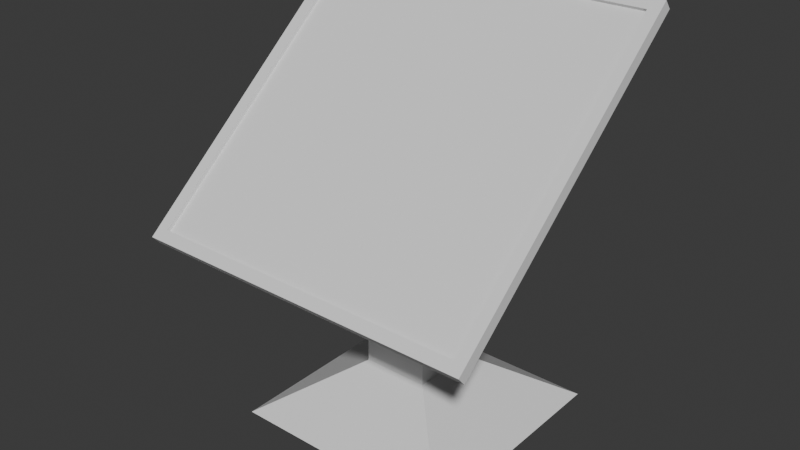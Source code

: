 # Source: solar_panel.blend  (saved by Blender 4.2.66; exported with 4.5.12 LTS)
import bpy
from mathutils import Matrix  # noqa: F401  (used for matrix-valued properties, if any)

bpy.ops.wm.read_factory_settings(use_empty=True)
scene = bpy.context.scene
scene.name = 'Scene'

# ---- collections
col_collection = bpy.data.collections.new('Collection'); scene.collection.children.link(col_collection)

# ---- materials (node trees are filled in below, after node groups)
mat_material = bpy.data.materials.new('Material')
mat_material.alpha_threshold = 0.0
mat_material.use_transparent_shadow = False
mat_material.roughness = 0.5
mat_material.line_color = (0.0, 0.0, 0.0, 1.0)

# ---- material node trees
mat_material.use_nodes = True; mat_material.node_tree.nodes.clear()
_N = mat_material.node_tree.nodes; _L = mat_material.node_tree.links
n0 = _N.new('ShaderNodeOutputMaterial'); n0.name = 'Material Output'; n0.location = (300, 300)
n1 = _N.new('ShaderNodeBsdfPrincipled'); n1.name = 'Principled BSDF'; n1.location = (10, 300)
n1.inputs[3].default_value = 1.45
_L.new(n1.outputs[0], n0.inputs[0])
n0.is_active_output = True

# ---- world
world_world = bpy.data.worlds.new('World'); scene.world = world_world
world_world.use_nodes = True; world_world.node_tree.nodes.clear()
_N = world_world.node_tree.nodes; _L = world_world.node_tree.links
n0 = _N.new('ShaderNodeOutputWorld'); n0.name = 'World Output'; n0.location = (300, 300)
n1 = _N.new('ShaderNodeBackground'); n1.name = 'Background'; n1.location = (10, 300)
n1.inputs[0].default_value = (0.05088, 0.05088, 0.05088, 1.0)
_L.new(n1.outputs[0], n0.inputs[0])
n0.is_active_output = True
world_world.color = (0.05088, 0.05088, 0.05088)
world_world.sun_shadow_jitter_overblur = 0.0

# ---- meshes
me_cube = bpy.data.meshes.new('Cube')
me_cube.from_pydata([(0.2895, 0.2895, -0.5292), (1.0, 1.0, -1.0), (0.2895, -0.2895, -0.5292), (1.0, -1.0, -1.0), (-0.2895, 0.2895, -0.5292), (-1.0, 1.0, -1.0), (-0.2895, -0.2895, -0.5292), (-1.0, -1.0, -1.0), (0.2895, 0.0, 1.471), (0.2895, -0.2895, 1.181), (0.2895, -0.08947, 1.457), (0.2895, -0.1702, 1.416), (0.2895, -0.2342, 1.351), (0.2895, -0.2754, 1.271), (-0.2895, -0.2895, 1.181), (-0.2895, 0.0, 1.471), (-0.2895, -0.2754, 1.271), (-0.2895, -0.2342, 1.351), (-0.2895, -0.1702, 1.416), (-0.2895, -0.08947, 1.457), (0.2895, 0.2895, 1.181), (0.2895, 0.0, 1.471), (0.2895, 0.2754, 1.271), (0.2895, 0.2342, 1.351), (0.2895, 0.1702, 1.416), (0.2895, 0.08947, 1.457), (-0.2895, 0.0, 1.471), (-0.2895, 0.2895, 1.181), (-0.2895, 0.08947, 1.457), (-0.2895, 0.1702, 1.416), (-0.2895, 0.2342, 1.351), (-0.2895, 0.2754, 1.271)], [], [(0, 4, 27, 20), (3, 2, 6, 7), (7, 6, 4, 5), (5, 1, 3, 7), (1, 0, 2, 3), (5, 4, 0, 1), (2, 0, 20, 22, 23, 24, 25, 21, 8, 10, 11, 12, 13, 9), (4, 6, 14, 16, 17, 18, 19, 15, 26, 28, 29, 30, 31, 27), (21, 26, 15, 8), (8, 15, 19, 10), (10, 19, 18, 11), (11, 18, 17, 12), (12, 17, 16, 13), (13, 16, 14, 9), (26, 21, 25, 28), (28, 25, 24, 29), (29, 24, 23, 30), (30, 23, 22, 31), (31, 22, 20, 27), (6, 2, 9, 14)])
_uv = me_cube.uv_layers.new(name='UVMap')
_uv.uv.foreach_set('vector', [0.625, 0.5, 0.625, 0.25, 0.625, 0.25, 0.625, 0.5, 0.375, 0.75, 0.625, 0.75, 0.625, 1.0, 0.375, 1.0, 0.375, 0.0, 0.625, 0.0, 0.625, 0.25, 0.375, 0.25, 0.125, 0.5, 0.375, 0.5, 0.375, 0.75, 0.125, 0.75, 0.375, 0.5, 0.625, 0.5, 0.625, 0.75, 0.375, 0.75, 0.375, 0.25, 0.625, 0.25, 0.625, 0.5, 0.375, 0.5, 0.625, 0.75, 0.625, 0.5, 0.625, 0.5, 0.625, 0.5061, 0.625, 0.5239, 0.625, 0.5515, 0.625, 0.5864, 0.625, 0.625, 0.625, 0.625, 0.625, 0.6636, 0.625, 0.6985, 0.625, 0.7261, 0.625, 0.7439, 0.625, 0.75, 0.625, 0.25, 0.625, 0.0, 0.625, 0.0, 0.625, 0.006118, 0.625, 0.02387, 0.625, 0.05153, 0.625, 0.08637, 0.625, 0.125, 0.625, 0.125, 0.625, 0.1636, 0.625, 0.1985, 0.625, 0.2261, 0.625, 0.2439, 0.625, 0.25, 0.625, 0.625, 0.875, 0.625, 0.875, 0.625, 0.625, 0.625, 0.625, 0.625, 0.875, 0.625, 0.875, 0.6636, 0.625, 0.6636, 0.625, 0.6636, 0.875, 0.6636, 0.875, 0.75, 0.625, 0.75, 0.625, 0.75, 0.625, 1.0, 0.625, 1.0, 0.625, 0.75, 0.625, 0.75, 0.625, 1.0, 0.625, 1.0, 0.625, 0.75, 0.625, 0.75, 0.625, 1.0, 0.625, 1.0, 0.625, 0.75, 0.875, 0.625, 0.625, 0.625, 0.625, 0.5864, 0.875, 0.5864, 0.875, 0.5864, 0.625, 0.5864, 0.625, 0.5, 0.875, 0.5, 0.625, 0.25, 0.625, 0.5, 0.625, 0.5, 0.625, 0.25, 0.625, 0.25, 0.625, 0.5, 0.625, 0.5, 0.625, 0.25, 0.625, 0.25, 0.625, 0.5, 0.625, 0.5, 0.625, 0.25, 0.625, 1.0, 0.625, 0.75, 0.625, 0.75, 0.625, 1.0])
me_cube.materials.append(mat_material)
me_cube.use_mirror_vertex_groups = False
me_cube.update()
me_cube_001 = bpy.data.meshes.new('Cube.001')
me_cube_001.from_pydata([(-1.0, -1.0, -1.0), (-0.9327, -0.9327, 1.0), (-1.0, 1.0, -1.0), (-0.9327, 0.9327, 1.0), (1.0, -1.0, -1.0), (0.9327, -0.9327, 1.0), (1.0, 1.0, -1.0), (0.9327, 0.9327, 1.0), (-1.0, -1.0, 1.0), (-1.0, 1.0, 1.0), (1.0, 1.0, 1.0), (1.0, -1.0, 1.0), (-0.9327, -0.9327, 0.3462), (-0.9327, 0.9327, 0.3462), (0.9327, 0.9327, 0.3462), (0.9327, -0.9327, 0.3462)], [], [(0, 8, 9, 2), (2, 9, 10, 6), (6, 10, 11, 4), (4, 11, 8, 0), (2, 6, 4, 0), (5, 7, 14, 15), (1, 3, 9, 8), (3, 7, 10, 9), (7, 5, 11, 10), (5, 1, 8, 11), (14, 13, 12, 15), (3, 1, 12, 13), (1, 5, 15, 12), (7, 3, 13, 14)])
_uv = me_cube_001.uv_layers.new(name='UVMap')
_uv.uv.foreach_set('vector', [0.375, 0.0, 0.625, 0.0, 0.625, 0.25, 0.375, 0.25, 0.375, 0.25, 0.625, 0.25, 0.625, 0.5, 0.375, 0.5, 0.375, 0.5, 0.625, 0.5, 0.625, 0.75, 0.375, 0.75, 0.375, 0.75, 0.625, 0.75, 0.625, 1.0, 0.375, 1.0, 0.125, 0.5, 0.375, 0.5, 0.375, 0.75, 0.125, 0.75, 0.6334, 0.7416, 0.6334, 0.5084, 0.6334, 0.5084, 0.6334, 0.7416, 0.8666, 0.7416, 0.8666, 0.5084, 0.875, 0.5, 0.875, 0.75, 0.8666, 0.5084, 0.6334, 0.5084, 0.625, 0.5, 0.875, 0.5, 0.6334, 0.5084, 0.6334, 0.7416, 0.625, 0.75, 0.625, 0.5, 0.6334, 0.7416, 0.8666, 0.7416, 0.875, 0.75, 0.625, 0.75, 0.6334, 0.5084, 0.8666, 0.5084, 0.8666, 0.7416, 0.6334, 0.7416, 0.8666, 0.5084, 0.8666, 0.7416, 0.8666, 0.7416, 0.8666, 0.5084, 0.8666, 0.7416, 0.6334, 0.7416, 0.6334, 0.7416, 0.8666, 0.7416, 0.6334, 0.5084, 0.8666, 0.5084, 0.8666, 0.5084, 0.6334, 0.5084])
me_cube_001.update()
me_cube_002 = bpy.data.meshes.new('Cube.002')
me_cube_002.from_pydata([(-1.0, -0.3143, -1.0), (-1.0, -1.0, 1.0), (-1.0, 0.3143, -1.0), (-1.0, 1.0, 1.0), (1.0, -0.3143, -1.0), (1.0, -1.0, 1.0), (1.0, 0.3143, -1.0), (1.0, 1.0, 1.0)], [], [(0, 1, 3, 2), (2, 3, 7, 6), (6, 7, 5, 4), (4, 5, 1, 0), (2, 6, 4, 0), (7, 3, 1, 5)])
_uv = me_cube_002.uv_layers.new(name='UVMap')
_uv.uv.foreach_set('vector', [0.375, 0.0, 0.625, 0.0, 0.625, 0.25, 0.375, 0.25, 0.375, 0.25, 0.625, 0.25, 0.625, 0.5, 0.375, 0.5, 0.375, 0.5, 0.625, 0.5, 0.625, 0.75, 0.375, 0.75, 0.375, 0.75, 0.625, 0.75, 0.625, 1.0, 0.375, 1.0, 0.125, 0.5, 0.375, 0.5, 0.375, 0.75, 0.125, 0.75, 0.625, 0.5, 0.875, 0.5, 0.875, 0.75, 0.625, 0.75])
me_cube_002.update()
me_cube_003 = bpy.data.meshes.new('Cube.003')
me_cube_003.from_pydata([(-1.0, -1.0, -1.0), (-1.0, -1.0, 1.0), (-1.0, 1.0, 1.0), (1.0, -1.0, -1.0), (1.0, -1.0, 1.0), (1.0, 1.0, 1.0), (-1.0, 1.0, 0.6048), (-1.0, -0.6048, -1.0), (-1.0, 0.8778, -0.00932), (-1.0, 0.53, -0.53), (-1.0, 0.00932, -0.8778), (1.0, -0.6048, -1.0), (1.0, 1.0, 0.6048), (1.0, 0.00932, -0.8778), (1.0, 0.53, -0.53), (1.0, 0.8778, -0.00932)], [], [(6, 2, 5, 12), (11, 13, 14, 15, 12, 5, 4, 3), (3, 4, 1, 0), (0, 1, 2, 6, 8, 9, 10, 7), (5, 2, 1, 4), (11, 7, 10, 13), (13, 10, 9, 14), (14, 9, 8, 15), (15, 8, 6, 12), (7, 11, 3, 0)])
_uv = me_cube_003.uv_layers.new(name='UVMap')
_uv.uv.foreach_set('vector', [0.5756, 0.25, 0.625, 0.25, 0.625, 0.5, 0.5756, 0.5, 0.375, 0.7006, 0.3903, 0.6238, 0.4338, 0.5588, 0.4988, 0.5153, 0.5756, 0.5, 0.625, 0.5, 0.625, 0.75, 0.375, 0.75, 0.375, 0.75, 0.625, 0.75, 0.625, 1.0, 0.375, 1.0, 0.375, 0.0, 0.625, 0.0, 0.625, 0.25, 0.5756, 0.25, 0.4988, 0.2347, 0.4338, 0.1912, 0.3903, 0.1262, 0.375, 0.0494, 0.625, 0.5, 0.875, 0.5, 0.875, 0.75, 0.625, 0.75, 0.375, 0.7006, 0.125, 0.7006, 0.125, 0.6238, 0.375, 0.6238, 0.375, 0.6238, 0.125, 0.6238, 0.125, 0.5, 0.375, 0.5, 0.375, 0.5, 0.375, 0.25, 0.4988, 0.25, 0.4988, 0.5, 0.4988, 0.5, 0.4988, 0.25, 0.5756, 0.25, 0.5756, 0.5, 0.125, 0.7006, 0.375, 0.7006, 0.375, 0.75, 0.125, 0.75])
me_cube_003.update()
me_cube_004 = bpy.data.meshes.new('Cube.004')
me_cube_004.from_pydata([(-1.0, -1.0, -1.0), (-1.0, -1.0, 1.0), (-1.0, 1.0, -1.0), (-1.0, 1.0, 1.0), (1.0, -1.0, -1.0), (1.0, -1.0, 1.0), (1.0, 1.0, -1.0), (1.0, 1.0, 1.0)], [], [(0, 1, 3, 2), (2, 3, 7, 6), (6, 7, 5, 4), (4, 5, 1, 0), (2, 6, 4, 0), (7, 3, 1, 5)])
_uv = me_cube_004.uv_layers.new(name='UVMap')
_uv.uv.foreach_set('vector', [0.375, 0.0, 0.625, 0.0, 0.625, 0.25, 0.375, 0.25, 0.375, 0.25, 0.625, 0.25, 0.625, 0.5, 0.375, 0.5, 0.375, 0.5, 0.625, 0.5, 0.625, 0.75, 0.375, 0.75, 0.375, 0.75, 0.625, 0.75, 0.625, 1.0, 0.375, 1.0, 0.125, 0.5, 0.375, 0.5, 0.375, 0.75, 0.125, 0.75, 0.625, 0.5, 0.875, 0.5, 0.875, 0.75, 0.625, 0.75])
me_cube_004.update()
me_cube_006 = bpy.data.meshes.new('Cube.006')
me_cube_006.from_pydata([(-1.0, -0.4343, -1.0), (-1.0, -1.0, -0.4343), (-1.0, -0.6498, -0.9554), (-1.0, -0.8322, -0.8322), (-1.0, -0.9554, -0.6498), (-1.0, -1.0, 0.4343), (-1.0, -0.4343, 1.0), (-1.0, -0.9554, 0.6498), (-1.0, -0.8322, 0.8322), (-1.0, -0.6498, 0.9554), (-1.0, 1.0, -0.4343), (-1.0, 0.4343, -1.0), (-1.0, 0.9554, -0.6498), (-1.0, 0.8322, -0.8322), (-1.0, 0.6498, -0.9554), (-1.0, 0.4343, 1.0), (-1.0, 1.0, 0.4343), (-1.0, 0.6498, 0.9554), (-1.0, 0.8322, 0.8322), (-1.0, 0.9554, 0.6498), (1.0, -1.0, -0.4343), (1.0, -0.4343, -1.0), (1.0, -0.9554, -0.6498), (1.0, -0.8322, -0.8322), (1.0, -0.6498, -0.9554), (1.0, -0.4343, 1.0), (1.0, -1.0, 0.4343), (1.0, -0.6498, 0.9554), (1.0, -0.8322, 0.8322), (1.0, -0.9554, 0.6498), (1.0, 0.4343, -1.0), (1.0, 1.0, -0.4343), (1.0, 0.6498, -0.9554), (1.0, 0.8322, -0.8322), (1.0, 0.9554, -0.6498), (1.0, 1.0, 0.4343), (1.0, 0.4343, 1.0), (1.0, 0.9554, 0.6498), (1.0, 0.8322, 0.8322), (1.0, 0.6498, 0.9554)], [], [(20, 26, 5, 1), (30, 32, 33, 34, 31, 35, 37, 38, 39, 36, 25, 27, 28, 29, 26, 20, 22, 23, 24, 21), (36, 15, 6, 25), (0, 2, 3, 4, 1, 5, 7, 8, 9, 6, 15, 17, 18, 19, 16, 10, 12, 13, 14, 11), (10, 16, 35, 31), (30, 11, 14, 32), (32, 14, 13, 33), (33, 13, 12, 34), (34, 12, 10, 31), (15, 36, 39, 17), (17, 39, 38, 18), (18, 38, 37, 19), (19, 37, 35, 16), (0, 21, 24, 2), (2, 24, 23, 3), (3, 23, 22, 4), (4, 22, 20, 1), (25, 6, 9, 27), (27, 9, 8, 28), (28, 8, 7, 29), (29, 7, 5, 26), (11, 30, 21, 0)])
_uv = me_cube_006.uv_layers.new(name='UVMap')
_uv.uv.foreach_set('vector', [0.4457, 0.75, 0.5543, 0.75, 0.5543, 1.0, 0.4457, 1.0, 0.375, 0.5707, 0.3806, 0.5438, 0.396, 0.521, 0.4188, 0.5056, 0.4457, 0.5, 0.5543, 0.5, 0.5812, 0.5056, 0.604, 0.521, 0.6194, 0.5438, 0.625, 0.5707, 0.625, 0.6793, 0.6194, 0.7062, 0.604, 0.729, 0.5812, 0.7444, 0.5543, 0.75, 0.4457, 0.75, 0.4188, 0.7444, 0.396, 0.729, 0.3806, 0.7062, 0.375, 0.6793, 0.625, 0.5707, 0.875, 0.5707, 0.875, 0.6793, 0.625, 0.6793, 0.375, 0.07071, 0.3806, 0.04377, 0.396, 0.02097, 0.4188, 0.005575, 0.4457, 0.0, 0.5543, 0.0, 0.5812, 0.005575, 0.604, 0.02097, 0.6194, 0.04377, 0.625, 0.07071, 0.625, 0.1793, 0.6194, 0.2062, 0.604, 0.229, 0.5812, 0.2444, 0.5543, 0.25, 0.4457, 0.25, 0.4188, 0.2444, 0.396, 0.229, 0.3806, 0.2062, 0.375, 0.1793, 0.4457, 0.25, 0.5543, 0.25, 0.5543, 0.5, 0.4457, 0.5, 0.375, 0.5707, 0.125, 0.5707, 0.125, 0.5438, 0.375, 0.5438, 0.375, 0.5438, 0.125, 0.5438, 0.125, 0.5, 0.375, 0.5, 0.375, 0.5, 0.375, 0.25, 0.4188, 0.25, 0.4188, 0.5, 0.4188, 0.5, 0.4188, 0.25, 0.4457, 0.25, 0.4457, 0.5, 0.875, 0.5707, 0.625, 0.5707, 0.625, 0.5438, 0.875, 0.5438, 0.875, 0.5438, 0.625, 0.5438, 0.625, 0.5, 0.875, 0.5, 0.625, 0.25, 0.625, 0.5, 0.5812, 0.5, 0.5812, 0.25, 0.5812, 0.25, 0.5812, 0.5, 0.5543, 0.5, 0.5543, 0.25, 0.125, 0.6793, 0.375, 0.6793, 0.375, 0.7062, 0.125, 0.7062, 0.125, 0.7062, 0.375, 0.7062, 0.375, 0.75, 0.125, 0.75, 0.375, 1.0, 0.375, 0.75, 0.4188, 0.75, 0.4188, 1.0, 0.4188, 1.0, 0.4188, 0.75, 0.4457, 0.75, 0.4457, 1.0, 0.625, 0.6793, 0.875, 0.6793, 0.875, 0.7062, 0.625, 0.7062, 0.625, 0.7062, 0.875, 0.7062, 0.875, 0.75, 0.625, 0.75, 0.625, 0.75, 0.625, 1.0, 0.5812, 1.0, 0.5812, 0.75, 0.5812, 0.75, 0.5812, 1.0, 0.5543, 1.0, 0.5543, 0.75, 0.125, 0.5707, 0.375, 0.5707, 0.375, 0.6793, 0.125, 0.6793])
me_cube_006.update()
me_cube_007 = bpy.data.meshes.new('Cube.007')
me_cube_007.from_pydata([(-1.0, -0.4343, -1.0), (-1.0, -1.0, -0.4343), (-1.0, -0.6498, -0.9554), (-1.0, -0.8322, -0.8322), (-1.0, -0.9554, -0.6498), (-1.0, -1.0, 0.4343), (-1.0, -0.4343, 1.0), (-1.0, -0.9554, 0.6498), (-1.0, -0.8322, 0.8322), (-1.0, -0.6498, 0.9554), (-1.0, 1.0, -0.4343), (-1.0, 0.4343, -1.0), (-1.0, 0.9554, -0.6498), (-1.0, 0.8322, -0.8322), (-1.0, 0.6498, -0.9554), (-1.0, 0.4343, 1.0), (-1.0, 1.0, 0.4343), (-1.0, 0.6498, 0.9554), (-1.0, 0.8322, 0.8322), (-1.0, 0.9554, 0.6498), (1.0, -0.4894, -0.382), (0.4894, -1.0, -0.4343), (1.0, -0.382, -0.4894), (0.4894, -0.4343, -1.0), (1.0, -0.4759, -0.4476), (0.4894, -0.9554, -0.6498), (1.0, -0.4645, -0.4645), (0.4894, -0.8322, -0.8322), (1.0, -0.4476, -0.4759), (0.4894, -0.6498, -0.9554), (1.0, -0.382, 0.4894), (0.4894, -0.4343, 1.0), (1.0, -0.4894, 0.382), (0.4894, -1.0, 0.4343), (1.0, -0.4476, 0.4759), (0.4894, -0.6498, 0.9554), (1.0, -0.4645, 0.4645), (0.4894, -0.8322, 0.8322), (1.0, -0.4759, 0.4476), (0.4894, -0.9554, 0.6498), (1.0, 0.382, -0.4894), (0.4894, 0.4343, -1.0), (1.0, 0.4894, -0.382), (0.4894, 1.0, -0.4343), (1.0, 0.4476, -0.4759), (0.4894, 0.6498, -0.9554), (1.0, 0.4645, -0.4645), (0.4894, 0.8322, -0.8322), (1.0, 0.4759, -0.4476), (0.4894, 0.9554, -0.6498), (1.0, 0.4894, 0.382), (0.4894, 1.0, 0.4343), (1.0, 0.382, 0.4894), (0.4894, 0.4343, 1.0), (1.0, 0.4759, 0.4476), (0.4894, 0.9554, 0.6498), (1.0, 0.4645, 0.4645), (0.4894, 0.8322, 0.8322), (1.0, 0.4476, 0.4759), (0.4894, 0.6498, 0.9554)], [], [(40, 44, 46, 48, 42, 50, 54, 56, 58, 52, 30, 34, 36, 38, 32, 20, 24, 26, 28, 22), (11, 41, 23, 0), (39, 7, 5, 33), (0, 2, 3, 4, 1, 5, 7, 8, 9, 6, 15, 17, 18, 19, 16, 10, 12, 13, 14, 11), (45, 14, 13, 47), (49, 12, 10, 43), (47, 13, 12, 49), (19, 55, 51, 16), (10, 16, 51, 43), (18, 57, 55, 19), (17, 59, 57, 18), (15, 53, 59, 17), (3, 27, 25, 4), (31, 6, 9, 35), (2, 29, 27, 3), (21, 33, 5, 1), (53, 15, 6, 31), (37, 8, 7, 39), (41, 11, 14, 45), (35, 9, 8, 37), (0, 23, 29, 2), (44, 40, 41, 45), (46, 44, 45, 47), (48, 46, 47, 49), (42, 48, 49, 43), (52, 58, 59, 53), (58, 56, 57, 59), (56, 54, 55, 57), (54, 50, 51, 55), (22, 28, 29, 23), (28, 26, 27, 29), (26, 24, 25, 27), (24, 20, 21, 25), (34, 30, 31, 35), (36, 34, 35, 37), (38, 36, 37, 39), (32, 38, 39, 33), (40, 22, 23, 41), (20, 32, 33, 21), (30, 52, 53, 31), (50, 42, 43, 51), (4, 25, 21, 1)])
_uv = me_cube_007.uv_layers.new(name='UVMap')
_uv.uv.foreach_set('vector', [0.4388, 0.5772, 0.4405, 0.569, 0.4419, 0.5669, 0.444, 0.5655, 0.4522, 0.5638, 0.5478, 0.5638, 0.556, 0.5655, 0.5581, 0.5669, 0.5595, 0.569, 0.5612, 0.5772, 0.5612, 0.6728, 0.5595, 0.681, 0.5581, 0.6831, 0.556, 0.6845, 0.5478, 0.6862, 0.4522, 0.6862, 0.444, 0.6845, 0.4419, 0.6831, 0.4405, 0.681, 0.4388, 0.6728, 0.125, 0.5707, 0.3112, 0.5707, 0.3112, 0.6793, 0.125, 0.6793, 0.5812, 0.8138, 0.5812, 1.0, 0.5543, 1.0, 0.5543, 0.8138, 0.375, 0.07071, 0.3806, 0.04377, 0.396, 0.02097, 0.4188, 0.005575, 0.4457, 0.0, 0.5543, 0.0, 0.5812, 0.005575, 0.604, 0.02097, 0.6194, 0.04377, 0.625, 0.07071, 0.625, 0.1793, 0.6194, 0.2062, 0.604, 0.229, 0.5812, 0.2444, 0.5543, 0.25, 0.4457, 0.25, 0.4188, 0.2444, 0.396, 0.229, 0.3806, 0.2062, 0.375, 0.1793, 0.3112, 0.5438, 0.125, 0.5438, 0.125, 0.5, 0.3112, 0.5, 0.4188, 0.4362, 0.4188, 0.25, 0.4457, 0.25, 0.4457, 0.4362, 0.375, 0.4362, 0.375, 0.25, 0.4188, 0.25, 0.4188, 0.4362, 0.5812, 0.25, 0.5812, 0.4362, 0.5543, 0.4362, 0.5543, 0.25, 0.4457, 0.25, 0.5543, 0.25, 0.5543, 0.4362, 0.4457, 0.4362, 0.625, 0.25, 0.625, 0.4362, 0.5812, 0.4362, 0.5812, 0.25, 0.875, 0.5438, 0.6888, 0.5438, 0.6888, 0.5, 0.875, 0.5, 0.875, 0.5707, 0.6888, 0.5707, 0.6888, 0.5438, 0.875, 0.5438, 0.375, 1.0, 0.375, 0.8138, 0.4188, 0.8138, 0.4188, 1.0, 0.6888, 0.6793, 0.875, 0.6793, 0.875, 0.7062, 0.6888, 0.7062, 0.125, 0.7062, 0.3112, 0.7062, 0.3112, 0.75, 0.125, 0.75, 0.4457, 0.8138, 0.5543, 0.8138, 0.5543, 1.0, 0.4457, 1.0, 0.6888, 0.5707, 0.875, 0.5707, 0.875, 0.6793, 0.6888, 0.6793, 0.625, 0.8138, 0.625, 1.0, 0.5812, 1.0, 0.5812, 0.8138, 0.3112, 0.5707, 0.125, 0.5707, 0.125, 0.5438, 0.3112, 0.5438, 0.6888, 0.7062, 0.875, 0.7062, 0.875, 0.75, 0.6888, 0.75, 0.125, 0.6793, 0.3112, 0.6793, 0.3112, 0.7062, 0.125, 0.7062, 0.4405, 0.569, 0.4388, 0.5772, 0.375, 0.5707, 0.3806, 0.5438, 0.4419, 0.5669, 0.4405, 0.569, 0.3806, 0.5438, 0.396, 0.521, 0.444, 0.5655, 0.4419, 0.5669, 0.396, 0.521, 0.4188, 0.5056, 0.4522, 0.5638, 0.444, 0.5655, 0.4188, 0.5056, 0.4457, 0.5, 0.5612, 0.5772, 0.5595, 0.569, 0.6194, 0.5438, 0.625, 0.5707, 0.5595, 0.569, 0.5581, 0.5669, 0.604, 0.521, 0.6194, 0.5438, 0.5581, 0.5669, 0.556, 0.5655, 0.5812, 0.5056, 0.604, 0.521, 0.556, 0.5655, 0.5478, 0.5638, 0.5543, 0.5, 0.5812, 0.5056, 0.4388, 0.6728, 0.4405, 0.681, 0.3806, 0.7062, 0.375, 0.6793, 0.4405, 0.681, 0.4419, 0.6831, 0.396, 0.729, 0.3806, 0.7062, 0.4419, 0.6831, 0.444, 0.6845, 0.4188, 0.7444, 0.396, 0.729, 0.444, 0.6845, 0.4522, 0.6862, 0.4457, 0.75, 0.4188, 0.7444, 0.5595, 0.681, 0.5612, 0.6728, 0.625, 0.6793, 0.6194, 0.7062, 0.5581, 0.6831, 0.5595, 0.681, 0.6194, 0.7062, 0.604, 0.729, 0.556, 0.6845, 0.5581, 0.6831, 0.604, 0.729, 0.5812, 0.7444, 0.5478, 0.6862, 0.556, 0.6845, 0.5812, 0.7444, 0.5543, 0.75, 0.4388, 0.5772, 0.4388, 0.6728, 0.3112, 0.6793, 0.3112, 0.5707, 0.4522, 0.6862, 0.5478, 0.6862, 0.5543, 0.8138, 0.4457, 0.8138, 0.5612, 0.6728, 0.5612, 0.5772, 0.6888, 0.5707, 0.6888, 0.6793, 0.5478, 0.5638, 0.4522, 0.5638, 0.4457, 0.4362, 0.5543, 0.4362, 0.4188, 1.0, 0.4188, 0.8138, 0.4457, 0.8138, 0.4457, 1.0])
me_cube_007.update()

# ---- objects
ob_cube = bpy.data.objects.new('Cube', me_cube)
ob_cube_001 = bpy.data.objects.new('Cube.001', me_cube_001)
ob_cube_002 = bpy.data.objects.new('Cube.002', me_cube_002)
ob_cube_003 = bpy.data.objects.new('Cube.003', me_cube_003)
ob_cube_004 = bpy.data.objects.new('Cube.004', me_cube_004)
ob_cube_005 = bpy.data.objects.new('Cube.005', me_cube_006)
ob_cube_006 = bpy.data.objects.new('Cube.006', me_cube_007)

# ---- transforms, parenting, visibility, modifiers, constraints
ob_cube.location = (0.0, 0.0, 1.0)
ob_cube.lock_rotations_4d = False
ob_cube.empty_display_type = 'ARROWS'
ob_cube.lineart.crease_threshold = 0.0
ob_cube_001.location = (0.0, -0.2693, 2.623)
ob_cube_001.rotation_euler = (0.6981, -0.0, 0.0)
ob_cube_001.scale = (1.5, 1.5, 0.05)
ob_cube_002.location = (0.0, -0.1185, 2.443)
ob_cube_002.rotation_euler = (0.6981, -0.0, 0.0)
ob_cube_002.scale = (0.2, 0.2, 0.2)
ob_cube_003.location = (0.0, 0.3756, 1.353)
ob_cube_003.scale = (0.1, 0.1, 0.1)
ob_cube_004.location = (0.0, 0.386, 1.488)
ob_cube_004.scale = (0.04, 0.04, 0.04)
ob_cube_005.location = (0.3273, 0.002623, 2.059)
ob_cube_005.scale = (0.04923, 0.2014, 0.1)
ob_cube_006.location = (0.3929, 0.002623, 2.059)
ob_cube_006.scale = (0.04478, 0.1832, 0.09095)

# ---- collection membership
col_collection.objects.link(ob_cube)
col_collection.objects.link(ob_cube_001)
col_collection.objects.link(ob_cube_002)
col_collection.objects.link(ob_cube_003)
col_collection.objects.link(ob_cube_004)
col_collection.objects.link(ob_cube_005)
col_collection.objects.link(ob_cube_006)

# ---- scene / render settings (as saved in the file)
scene.frame_start = 1; scene.frame_end = 250; scene.frame_set(1)
scene.render.engine = 'BLENDER_EEVEE_NEXT'
bpy.context.view_layer.update()

# ---- added for rendering (the .blend has no active camera and no usable light): camera, sun
cam_auto = bpy.data.cameras.new('AutoCamera')
cam_auto.lens = 50.0
cam_auto.sensor_width = 36.0
cam_auto.clip_end = 1000.0
ob_auto_camera = bpy.data.objects.new('AutoCamera', cam_auto)
scene.collection.objects.link(ob_auto_camera)
ob_auto_camera.location = (4.90864, -6.11562, 5.73949)
ob_auto_camera.rotation_euler = (1.09748, -7.21219e-08, 0.694738)
scene.camera = ob_auto_camera
light_auto_sun = bpy.data.lights.new('AutoSun', 'SUN')
light_auto_sun.energy = 3.0
light_auto_sun.angle = 0.0523599
ob_auto_sun = bpy.data.objects.new('AutoSun', light_auto_sun)
scene.collection.objects.link(ob_auto_sun)
ob_auto_sun.rotation_euler = (0.872665, 0.174533, 0.523599)
bpy.context.view_layer.update()
